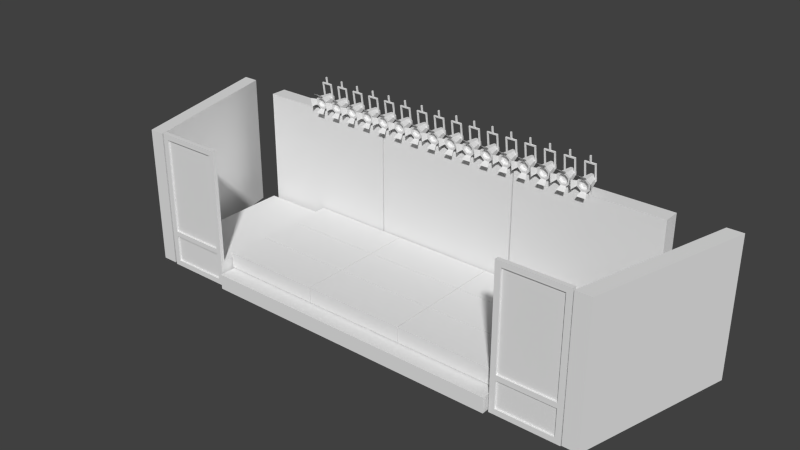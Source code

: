 # Source: stage00.blend  (saved by Blender 2.74.0; exported with 4.5.12 LTS)
import bpy
from mathutils import Matrix  # noqa: F401  (used for matrix-valued properties, if any)

bpy.ops.wm.read_factory_settings(use_empty=True)
scene = bpy.context.scene
scene.name = 'Scene'

# ---- collections
col_collection_1 = bpy.data.collections.new('Collection 1'); scene.collection.children.link(col_collection_1)

# ---- world
world_world = bpy.data.worlds.new('World'); scene.world = world_world
world_world.color = (0.05088, 0.05088, 0.05088)
world_world.use_sun_shadow = False
world_world.sun_shadow_jitter_overblur = 0.0
world_world.cycles.sampling_method = 'MANUAL'
world_world.cycles.sample_map_resolution = 256

# ---- meshes
me_cylinder = bpy.data.meshes.new('Cylinder')
me_cylinder.from_pydata([(-7.006, 3.546, 6.253), (-6.952, 2.849, 6.287), (-6.898, 3.562, 6.145), (-6.767, 2.875, 6.104), (-6.898, 3.583, 5.993), (-6.767, 2.911, 5.844), (-7.006, 3.598, 5.885), (-6.952, 2.937, 5.66), (-7.16, 3.598, 5.885), (-7.215, 2.937, 5.66), (-7.269, 3.583, 5.993), (-7.4, 2.911, 5.844), (-7.269, 3.562, 6.145), (-7.4, 2.875, 6.104), (-7.16, 3.546, 6.253), (-7.215, 2.849, 6.287), (-6.868, 2.881, 6.062), (-6.994, 2.863, 6.187), (-6.868, 2.906, 5.885), (-6.994, 2.923, 5.76), (-7.173, 2.923, 5.76), (-7.299, 2.906, 5.885), (-7.299, 2.881, 6.062), (-7.173, 2.863, 6.187), (-6.868, 3.039, 6.084), (-6.994, 3.021, 6.209), (-6.868, 3.063, 5.907), (-6.994, 3.081, 5.782), (-7.173, 3.081, 5.782), (-7.299, 3.063, 5.907), (-7.299, 3.039, 6.084), (-7.173, 3.021, 6.209), (-6.952, 2.849, 6.287), (-7.215, 2.849, 6.287), (-6.851, 2.608, 6.457), (-7.315, 2.608, 6.457), (-6.873, 2.744, 5.485), (-7.294, 2.744, 5.485), (-6.614, 2.663, 6.179), (-6.614, 2.728, 5.713), (-7.559, 2.717, 5.714), (-7.559, 2.652, 6.174), (-7.117, 3.28, 6.765), (-7.117, 3.229, 7.128), (-7.117, 3.343, 6.774), (-7.117, 3.292, 7.136), (-7.053, 3.28, 6.765), (-7.053, 3.229, 7.128), (-7.053, 3.343, 6.774), (-7.053, 3.292, 7.136), (-7.117, 3.271, 6.824), (-7.117, 3.335, 6.833), (-7.053, 3.335, 6.833), (-7.053, 3.271, 6.824), (-6.884, 3.335, 6.833), (-6.884, 3.343, 6.774), (-6.884, 3.271, 6.824), (-6.884, 3.28, 6.765), (-6.827, 3.335, 6.833), (-6.827, 3.343, 6.774), (-6.827, 3.271, 6.824), (-6.827, 3.28, 6.765), (-6.884, 3.385, 6.016), (-6.884, 3.448, 6.025), (-6.827, 3.385, 6.016), (-6.827, 3.448, 6.025), (-7.313, 3.335, 6.833), (-7.313, 3.343, 6.774), (-7.313, 3.28, 6.765), (-7.313, 3.271, 6.824), (-7.37, 3.335, 6.833), (-7.37, 3.343, 6.774), (-7.37, 3.28, 6.765), (-7.37, 3.271, 6.824), (-7.313, 3.449, 6.019), (-7.313, 3.386, 6.01), (-7.37, 3.449, 6.019), (-7.37, 3.386, 6.01)], [], [(0, 1, 3, 2), (2, 3, 5, 4), (4, 5, 7, 6), (6, 7, 9, 8), (8, 9, 11, 10), (10, 11, 13, 12), (17, 23, 31, 25), (14, 15, 1, 0), (12, 13, 15, 14), (0, 2, 4, 6, 8, 10, 12, 14), (17, 16, 3, 1), (16, 18, 5, 3), (18, 19, 7, 5), (19, 20, 9, 7), (20, 21, 11, 9), (21, 22, 13, 11), (22, 23, 15, 13), (23, 17, 1, 15), (24, 25, 31, 30, 29, 28, 27, 26), (23, 22, 30, 31), (22, 21, 29, 30), (21, 20, 28, 29), (20, 19, 27, 28), (19, 18, 26, 27), (18, 16, 24, 26), (16, 17, 25, 24), (15, 1, 32, 33), (33, 32, 34, 35), (7, 9, 37, 36), (3, 5, 39, 38), (11, 13, 41, 40), (50, 51, 66, 69), (51, 52, 48, 44), (52, 53, 56, 54), (53, 50, 42, 46), (42, 44, 48, 46), (47, 49, 45, 43), (47, 43, 50, 53), (49, 47, 53, 52), (45, 49, 52, 51), (43, 45, 51, 50), (54, 56, 60, 58), (46, 48, 55, 57), (53, 46, 57, 56), (48, 52, 54, 55), (58, 60, 61, 59), (55, 59, 65, 63), (56, 57, 61, 60), (55, 54, 58, 59), (62, 63, 65, 64), (61, 57, 62, 64), (59, 61, 64, 65), (57, 55, 63, 62), (69, 66, 70, 73), (42, 50, 69, 68), (44, 42, 68, 67), (51, 44, 67, 66), (73, 70, 71, 72), (68, 69, 73, 72), (71, 67, 74, 76), (66, 67, 71, 70), (74, 75, 77, 76), (68, 72, 77, 75), (72, 71, 76, 77), (67, 68, 75, 74)])
_uv = me_cylinder.uv_layers.new(name='UVMap')
_uv.uv.foreach_set('vector', [0.5732, 0.8657, 0.5793, 0.8785, 0.5674, 0.8793, 0.5721, 0.866, 0.5721, 0.866, 0.5674, 0.8793, 0.5586, 0.8713, 0.5711, 0.8654, 0.5711, 0.8654, 0.5586, 0.8713, 0.558, 0.8597, 0.5708, 0.8643, 0.5708, 0.8643, 0.558, 0.8597, 0.5657, 0.8513, 0.5713, 0.8633, 0.5713, 0.8633, 0.5657, 0.8513, 0.5768, 0.8506, 0.5723, 0.8629, 0.5723, 0.8629, 0.5768, 0.8506, 0.5853, 0.8577, 0.5734, 0.8635, 0.5851, 0.8898, 0.5964, 0.8722, 0.6254, 0.8797, 0.5995, 0.9164, 0.5737, 0.8646, 0.5867, 0.869, 0.5793, 0.8785, 0.5732, 0.8657, 0.5734, 0.8635, 0.5853, 0.8577, 0.5867, 0.869, 0.5737, 0.8646, 0.5732, 0.8657, 0.5721, 0.866, 0.5711, 0.8654, 0.5708, 0.8643, 0.5713, 0.8633, 0.5723, 0.8629, 0.5734, 0.8635, 0.5737, 0.8646, 0.5851, 0.8898, 0.5646, 0.8871, 0.5674, 0.8793, 0.5793, 0.8785, 0.5646, 0.8871, 0.5481, 0.8763, 0.5586, 0.8713, 0.5674, 0.8793, 0.5481, 0.8763, 0.5507, 0.8571, 0.558, 0.8597, 0.5586, 0.8713, 0.5507, 0.8571, 0.561, 0.8415, 0.5657, 0.8513, 0.558, 0.8597, 0.561, 0.8415, 0.5792, 0.8439, 0.5768, 0.8506, 0.5657, 0.8513, 0.5792, 0.8439, 0.5932, 0.8537, 0.5853, 0.8577, 0.5768, 0.8506, 0.5932, 0.8537, 0.5964, 0.8722, 0.5867, 0.869, 0.5853, 0.8577, 0.5964, 0.8722, 0.5851, 0.8898, 0.5793, 0.8785, 0.5867, 0.869, 0.5597, 0.7522, 0.5517, 0.7602, 0.5404, 0.7602, 0.5324, 0.7522, 0.5324, 0.7409, 0.5404, 0.7329, 0.5517, 0.7329, 0.5597, 0.7409, 0.5964, 0.8722, 0.5932, 0.8537, 0.6175, 0.8399, 0.6254, 0.8797, 0.5932, 0.8537, 0.5792, 0.8439, 0.5882, 0.8179, 0.6175, 0.8399, 0.5792, 0.8439, 0.561, 0.8415, 0.5491, 0.8173, 0.5882, 0.8179, 0.561, 0.8415, 0.5507, 0.8571, 0.5235, 0.8467, 0.5491, 0.8173, 0.5507, 0.8571, 0.5481, 0.8763, 0.522, 0.889, 0.5235, 0.8467, 0.5481, 0.8763, 0.5646, 0.8871, 0.554, 0.9164, 0.522, 0.889, 0.5646, 0.8871, 0.5851, 0.8898, 0.5995, 0.9164, 0.554, 0.9164, 0.5591, 0.9165, 0.5773, 0.9165, 0.5773, 0.9168, 0.5591, 0.9168, 0.5591, 0.9168, 0.5773, 0.9168, 0.5843, 0.9372, 0.5521, 0.9372, 0.6082, 0.9346, 0.5899, 0.9346, 0.5844, 0.9165, 0.6137, 0.9165, 0.6254, 0.8753, 0.6254, 0.857, 0.6429, 0.8497, 0.6429, 0.8825, 0.6438, 0.8243, 0.6438, 0.8426, 0.6254, 0.8497, 0.6254, 0.8173, 0.522, 0.8173, 0.6513, 0.8173, 0.6513, 0.9465, 0.522, 0.9465, 0.522, 0.8173, 0.6513, 0.8173, 0.6513, 0.9465, 0.522, 0.9465, 0.522, 0.8173, 0.6513, 0.8173, 0.6513, 0.9465, 0.522, 0.9465, 0.522, 0.8173, 0.6513, 0.8173, 0.6513, 0.9465, 0.522, 0.9465, 0.522, 0.8173, 0.6513, 0.8173, 0.6513, 0.9465, 0.522, 0.9465, 0.522, 0.8173, 0.6513, 0.8173, 0.6513, 0.9465, 0.522, 0.9465, 0.522, 0.8173, 0.6513, 0.8173, 0.6513, 0.9465, 0.522, 0.9465, 0.522, 0.8173, 0.6513, 0.8173, 0.6513, 0.9465, 0.522, 0.9465, 0.522, 0.8173, 0.6513, 0.8173, 0.6513, 0.9465, 0.522, 0.9465, 0.522, 0.8173, 0.6513, 0.8173, 0.6513, 0.9465, 0.522, 0.9465, 0.522, 0.8173, 0.6513, 0.8173, 0.6513, 0.9465, 0.522, 0.9465, 0.522, 0.8173, 0.6513, 0.8173, 0.6513, 0.9465, 0.522, 0.9465, 0.522, 0.8173, 0.6513, 0.8173, 0.6513, 0.9465, 0.522, 0.9465, 0.522, 0.8173, 0.6513, 0.8173, 0.6513, 0.9465, 0.522, 0.9465, 0.522, 0.8173, 0.6513, 0.8173, 0.6513, 0.9465, 0.522, 0.9465, 0.522, 0.8173, 0.6513, 0.8173, 0.6513, 0.9465, 0.522, 0.9465, 0.522, 0.8173, 0.6513, 0.8173, 0.6513, 0.9465, 0.522, 0.9465, 0.522, 0.8173, 0.6513, 0.8173, 0.6513, 0.9465, 0.522, 0.9465, 0.522, 0.8173, 0.6513, 0.8173, 0.6513, 0.9465, 0.522, 0.9465, 0.522, 0.8173, 0.6513, 0.8173, 0.6513, 0.9465, 0.522, 0.9465, 0.522, 0.8173, 0.6513, 0.8173, 0.6513, 0.9465, 0.522, 0.9465, 0.522, 0.8173, 0.6513, 0.8173, 0.6513, 0.9465, 0.522, 0.9465, 0.522, 0.8173, 0.6513, 0.8173, 0.6513, 0.9465, 0.522, 0.9465, 0.522, 0.8173, 0.6513, 0.8173, 0.6513, 0.9465, 0.522, 0.9465, 0.522, 0.8173, 0.6513, 0.8173, 0.6513, 0.9465, 0.522, 0.9465, 0.522, 0.8173, 0.6513, 0.8173, 0.6513, 0.9465, 0.522, 0.9465, 0.522, 0.8173, 0.6513, 0.8173, 0.6513, 0.9465, 0.522, 0.9465, 0.522, 0.8173, 0.6513, 0.8173, 0.6513, 0.9465, 0.522, 0.9465, 0.522, 0.8173, 0.6513, 0.8173, 0.6513, 0.9465, 0.522, 0.9465, 0.522, 0.8173, 0.6513, 0.8173, 0.6513, 0.9465, 0.522, 0.9465, 0.522, 0.8173, 0.6513, 0.8173, 0.6513, 0.9465, 0.522, 0.9465, 0.522, 0.8173, 0.6513, 0.8173, 0.6513, 0.9465, 0.522, 0.9465, 0.522, 0.8173, 0.6513, 0.8173, 0.6513, 0.9465, 0.522, 0.9465, 0.522, 0.8173, 0.6513, 0.8173, 0.6513, 0.9465, 0.522, 0.9465])
me_cylinder.use_remesh_preserve_volume = False
me_cylinder.use_remesh_preserve_attributes = False
me_cylinder.use_mirror_vertex_groups = False
me_cylinder.update()
me_cube_005 = bpy.data.meshes.new('Cube.005')
me_cube_005.from_pydata([(10.75, -3.624, -1.055), (10.75, -3.624, 5.517), (12.67, 3.966, -1.055), (12.67, 3.966, 5.517), (11.49, -3.624, -1.055), (11.49, -3.624, 5.517), (13.41, 3.966, -1.055), (13.41, 3.966, 5.517)], [], [(1, 3, 2, 0), (3, 7, 6, 2), (7, 5, 4, 6), (5, 1, 0, 4), (0, 2, 6, 4), (5, 7, 3, 1)])
_uv = me_cube_005.uv_layers.new(name='UVMap')
_uv.uv.foreach_set('vector', [0.5739, 0.8785, 0.5896, 0.8785, 0.5896, 0.8917, 0.5739, 0.8917, 0.5926, 0.8785, 0.5911, 0.8785, 0.5911, 0.8653, 0.5926, 0.8653, 0.5896, 0.8785, 0.5739, 0.8785, 0.5739, 0.8653, 0.5896, 0.8653, 0.5911, 0.8785, 0.5896, 0.8785, 0.5896, 0.8653, 0.5911, 0.8653, 0.5739, 0.8917, 0.5896, 0.8917, 0.59, 0.8931, 0.5743, 0.8931, 0.5743, 0.8931, 0.59, 0.8931, 0.5896, 0.8946, 0.5739, 0.8946])
me_cube_005.use_remesh_preserve_volume = False
me_cube_005.use_remesh_preserve_attributes = False
me_cube_005.use_mirror_vertex_groups = False
me_cube_005.update()
me_cube_004 = bpy.data.meshes.new('Cube.004')
me_cube_004.from_pydata([(-5.641, 3.119, -1.0), (-5.641, 3.119, 5.52), (-5.641, 3.889, -1.0), (-5.641, 3.889, 5.52), (1.398, 3.119, -1.0), (1.398, 3.119, 5.52), (1.398, 3.889, -1.0), (1.398, 3.889, 5.52)], [], [(1, 3, 2, 0), (3, 7, 6, 2), (7, 5, 4, 6), (5, 1, 0, 4), (0, 2, 6, 4), (5, 7, 3, 1)])
_uv = me_cube_004.uv_layers.new(name='UVMap')
_uv.uv.foreach_set('vector', [0.5842, 0.8981, 0.5842, 0.8981, 0.5842, 0.8981, 0.5842, 0.8981, 0.5842, 0.8981, 0.5842, 0.8981, 0.5842, 0.8981, 0.5842, 0.8981, 0.5842, 0.8981, 0.5842, 0.8981, 0.5842, 0.8981, 0.5842, 0.8981, 0.5842, 0.8981, 0.5842, 0.8981, 0.5842, 0.8981, 0.5842, 0.8981, 0.5842, 0.8981, 0.5842, 0.8981, 0.5842, 0.8981, 0.5842, 0.8981, 0.5842, 0.8981, 0.5842, 0.8981, 0.5842, 0.8981, 0.5842, 0.8981])
me_cube_004.use_remesh_preserve_volume = False
me_cube_004.use_remesh_preserve_attributes = False
me_cube_004.use_mirror_vertex_groups = False
me_cube_004.update()
me_cube_003 = bpy.data.meshes.new('Cube.003')
me_cube_003.from_pydata([(7.455, -3.6, -1.12), (7.455, -3.6, 5.552), (7.455, -3.411, -1.12), (7.455, -3.411, 5.552), (10.69, -3.6, -1.12), (10.69, -3.6, 5.552), (10.69, -3.411, -1.12), (10.69, -3.411, 5.552), (7.72, -3.6, -0.8558), (7.72, -3.6, 5.287), (10.43, -3.6, 5.287), (10.43, -3.6, -0.8558), (7.72, -3.6, 0.4407), (10.43, -3.6, 0.4407), (7.72, -3.6, 0.69), (10.43, -3.6, 0.69), (7.72, -3.515, 0.69), (7.72, -3.515, 5.287), (10.43, -3.515, 0.4407), (10.43, -3.515, -0.8558), (10.43, -3.515, 5.287), (7.72, -3.515, -0.8558), (7.72, -3.515, 0.4407), (10.43, -3.515, 0.69), (10.69, -3.411, 0.07074), (7.455, -3.411, 0.08037), (7.455, 2.897, 0.08037), (7.455, 2.897, -1.12), (10.69, 2.897, 0.07074), (10.69, 2.897, -1.12)], [], [(1, 3, 25, 2, 0), (3, 7, 24, 25), (7, 5, 4, 6, 24), (15, 10, 20, 23), (0, 2, 6, 4), (5, 7, 3, 1), (8, 12, 14, 9, 1, 0), (10, 15, 13, 11, 4, 5), (9, 10, 5, 1), (11, 8, 0, 4), (15, 14, 12, 13), (14, 15, 23, 16), (18, 22, 21, 19), (20, 17, 16, 23), (13, 12, 22, 18), (12, 8, 21, 22), (8, 11, 19, 21), (10, 9, 17, 20), (11, 13, 18, 19), (9, 14, 16, 17), (25, 24, 28, 26), (26, 28, 29, 27), (6, 2, 27, 29), (24, 6, 29, 28), (2, 25, 26, 27)])
_uv = me_cube_003.uv_layers.new(name='UVMap')
_uv.uv.foreach_set('vector', [0.4877, 0.8751, 0.4877, 0.9101, 0.1, 0.9101, 0.01492, 0.9101, 0.01492, 0.8751, 0.2548, 0.9508, 0.03009, 0.9508, 0.03009, 0.5702, 0.2548, 0.5709, 0.4935, 0.8878, 0.4935, 0.9224, 0.02711, 0.9224, 0.02711, 0.8878, 0.1104, 0.8878, 0.09541, 0.5058, 0.4648, 0.5058, 0.4648, 0.5201, 0.09541, 0.5201, 0.04878, 0.7579, 0.04878, 0.6949, 0.4611, 0.6949, 0.4611, 0.7579, 0.4584, 0.6184, 0.4584, 0.6814, 0.04614, 0.6814, 0.04614, 0.6184, 0.07726, 0.7186, 0.1594, 0.7186, 0.1852, 0.7186, 0.4665, 0.7186, 0.4833, 0.7354, 0.0605, 0.7354, 0.468, 0.9498, 0.1732, 0.9498, 0.1462, 0.9498, 0.06014, 0.9498, 0.04257, 0.9323, 0.4855, 0.9323, 0.1142, 0.7867, 0.4591, 0.7867, 0.4928, 0.8204, 0.08051, 0.8204, 0.4227, 0.8033, 0.07781, 0.8033, 0.0441, 0.7695, 0.4564, 0.7695, 0.4223, 0.5376, 0.07739, 0.5376, 0.07739, 0.4858, 0.4223, 0.4858, 0.05035, 0.843, 0.3952, 0.8431, 0.3952, 0.8651, 0.05035, 0.865, 0.9147, 0.9093, 0.7306, 0.9093, 0.7306, 0.8211, 0.9147, 0.8211, 0.9679, 0.9578, 0.779, 0.9578, 0.779, 0.6479, 0.9679, 0.6479, 0.4269, 0.6078, 0.08207, 0.6078, 0.08207, 0.5859, 0.4269, 0.5859, 0.4033, 0.6606, 0.2381, 0.6606, 0.2381, 0.6387, 0.4033, 0.6387, 0.0756, 0.8305, 0.4205, 0.8305, 0.4205, 0.8525, 0.0756, 0.8525, 0.4269, 0.5711, 0.08207, 0.5711, 0.08207, 0.5492, 0.4269, 0.5492, 0.0006363, 0.6353, 0.1658, 0.6353, 0.1658, 0.6572, 0.0006363, 0.6572, 0.3944, 0.492, 0.02355, 0.492, 0.02355, 0.4776, 0.3944, 0.4776, 0.5218, 0.887, 0.5218, 0.8024, 0.662, 0.8024, 0.662, 0.887, 0.5328, 0.8188, 0.638, 0.8191, 0.638, 0.8578, 0.5328, 0.8578, 0.5171, 0.8833, 0.5171, 0.8049, 0.6468, 0.8049, 0.6468, 0.8833, 0.5146, 0.9484, 0.5146, 0.9157, 0.6618, 0.9157, 0.6618, 0.9485, 0.512, 0.9087, 0.512, 0.8746, 0.6643, 0.8746, 0.6643, 0.9087])
me_cube_003.use_remesh_preserve_volume = False
me_cube_003.use_remesh_preserve_attributes = False
me_cube_003.use_mirror_vertex_groups = False
me_cube_003.update()
me_cube_002 = bpy.data.meshes.new('Cube.002')
me_cube_002.from_pydata([(-0.983, -7.315, -1.153), (-0.983, -7.315, -0.4259), (-0.983, 7.35, -1.153), (-0.983, 7.35, -0.4259), (5.821, -7.315, -1.153), (5.821, -7.315, -0.4259), (5.821, 7.35, -1.153), (5.821, 7.35, -0.4259), (4.881, 7.35, -0.4259), (4.909, -7.315, -0.4259), (4.89, 2.46, -0.4259), (5.821, 2.46, -0.4259), (4.9, -2.452, -0.4259), (5.821, -2.445, -0.4259)], [], [(1, 3, 2, 0), (3, 8, 7, 6, 2), (7, 11, 13, 5, 4, 6), (5, 9, 1, 0, 4), (0, 2, 6, 4), (9, 12, 10, 8, 3, 1), (5, 13, 12, 9), (11, 7, 8, 10), (13, 11, 10, 12)])
_uv = me_cube_002.uv_layers.new(name='UVMap')
_uv.uv.foreach_set('vector', [0.5074, 0.8137, 0.6658, 0.8137, 0.6658, 0.8216, 0.5074, 0.8216, 0.5143, 0.8374, 0.641, 0.8374, 0.6613, 0.8374, 0.6613, 0.8531, 0.5143, 0.8531, 0.6663, 0.8315, 0.6131, 0.8315, 0.5598, 0.8315, 0.5069, 0.8315, 0.5069, 0.8236, 0.6663, 0.8236, 0.6651, 0.8535, 0.6445, 0.8535, 0.511, 0.8535, 0.511, 0.837, 0.6651, 0.837, 0.5025, 0.8097, 0.6671, 0.8097, 0.6671, 0.8861, 0.5025, 0.8861, 0.5079, 0.8141, 0.5601, 0.8142, 0.6128, 0.8143, 0.6652, 0.8144, 0.6652, 0.8774, 0.5079, 0.8774, 0.007586, 0.6758, 0.4905, 0.6758, 0.4898, 0.7672, 0.007586, 0.7662, 0.007946, 0.4689, 0.4918, 0.4689, 0.4918, 0.5619, 0.007944, 0.5609, 0.008673, 0.5725, 0.4922, 0.5716, 0.4924, 0.6633, 0.008174, 0.6633])
me_cube_002.use_remesh_preserve_volume = False
me_cube_002.use_remesh_preserve_attributes = False
me_cube_002.use_mirror_vertex_groups = False
me_cube_002.update()
me_cube = bpy.data.meshes.new('Cube')
me_cube.from_pydata([(-1.0, -2.442, -0.3715), (-1.0, -2.442, 0.3715), (-1.0, 2.442, -0.3715), (-1.0, 2.442, 0.3715), (1.0, -2.442, -0.3715), (1.0, -2.442, 0.3715), (1.0, 2.442, -0.3715), (1.0, 2.442, 0.3715), (-0.9578, -2.402, 0.3715), (-0.9578, 2.402, 0.3715), (0.9613, 2.402, 0.3715), (0.9613, -2.402, 0.3715), (0.9613, 0.006821, 0.3715), (-0.9578, 0.002454, 0.3715)], [], [(1, 3, 2, 0), (3, 7, 6, 2), (7, 5, 4, 6), (5, 1, 0, 4), (0, 2, 6, 4), (11, 12, 13, 8), (8, 13, 9, 3, 1), (9, 10, 7, 3), (10, 12, 11, 5, 7), (11, 8, 1, 5), (12, 10, 9, 13)])
_uv = me_cube.uv_layers.new(name='UVMap')
_uv.uv.foreach_set('vector', [0.5217, 0.808, 0.6569, 0.808, 0.6569, 0.8286, 0.5217, 0.8286, 0.5249, 0.8415, 0.5789, 0.8415, 0.5789, 0.8616, 0.5249, 0.8616, 0.662, 0.9549, 0.5116, 0.9549, 0.5116, 0.932, 0.662, 0.932, 0.5792, 0.9222, 0.5163, 0.9222, 0.5163, 0.8988, 0.5792, 0.8988, 0.5102, 0.8622, 0.665, 0.8622, 0.665, 0.9256, 0.5102, 0.9256, 0.006147, 0.5649, 0.4978, 0.5649, 0.4969, 0.9565, 0.006147, 0.9565, 0.06424, 0.9798, 0.4914, 0.9797, 0.9177, 0.9797, 0.9328, 0.9948, 0.05325, 0.9948, 0.4914, 0.9757, 0.8855, 0.9757, 0.8985, 0.9886, 0.4785, 0.9886, 0.9396, 0.9834, 0.5141, 0.9834, 0.08613, 0.9834, 0.07097, 0.9683, 0.9506, 0.9683, 0.4387, 0.9883, 0.04454, 0.9883, 0.0316, 0.9754, 0.4516, 0.9754, 0.008187, 0.4656, 0.4986, 0.4656, 0.4986, 0.8585, 0.007293, 0.8585])
me_cube.use_remesh_preserve_volume = False
me_cube.use_remesh_preserve_attributes = False
me_cube.use_mirror_vertex_groups = False
me_cube.update()

# ---- objects
ob_cylinder = bpy.data.objects.new('Cylinder', me_cylinder)
ob_cube = bpy.data.objects.new('Cube', me_cube_005)
ob_back_wall_panel = bpy.data.objects.new('Back-Wall-Panel', me_cube_004)
ob_butai_sode = bpy.data.objects.new('Butai-Sode', me_cube_003)
ob_wood_floor_base = bpy.data.objects.new('Wood-Floor-Base', me_cube_002)
ob_wood_floor = bpy.data.objects.new('Wood-Floor', me_cube)

# ---- transforms, parenting, visibility, modifiers, constraints
ob_cylinder.location = (0.0, 0.0, 0.0)
ob_cylinder.lineart.crease_threshold = 0.0
_m = ob_cylinder.modifiers.new('Array', 'ARRAY')
_m.count = 16
_m.constant_offset_displace = (0.0, 0.0, 0.0)
ob_cube.location = (0.0, 0.0, 0.0)
ob_cube.lineart.crease_threshold = 0.0
_m = ob_cube.modifiers.new('Mirror', 'MIRROR')
ob_back_wall_panel.location = (-4.951, 0.0, 0.0)
ob_back_wall_panel.lineart.crease_threshold = 0.0
_m = ob_back_wall_panel.modifiers.new('Array', 'ARRAY')
_m.count = 3
_m.constant_offset_displace = (0.0, 0.0, 0.0)
_m.relative_offset_displace = (1.01, 0.0, 0.0)
ob_butai_sode.location = (0.0, 0.0, 0.0)
ob_butai_sode.lineart.crease_threshold = 0.0
_m = ob_butai_sode.modifiers.new('Mirror', 'MIRROR')
ob_wood_floor_base.location = (-0.01915, 2.043, 0.0)
ob_wood_floor_base.rotation_euler = (0.0, -0.0, -1.571)
ob_wood_floor_base.lineart.crease_threshold = 0.0
ob_wood_floor.location = (-4.909, 2.043, 0.0)
ob_wood_floor.rotation_euler = (0.0, -0.0, -1.572)
ob_wood_floor.lineart.crease_threshold = 0.0
_m = ob_wood_floor.modifiers.new('Array-Tate', 'ARRAY')
_m.count = 3
_m.constant_offset_displace = (0.0, 0.0, 0.0)
_m.relative_offset_displace = (1.01, 0.0, 0.0)
_m = ob_wood_floor.modifiers.new('Array.Yoko', 'ARRAY')
_m.count = 3
_m.constant_offset_displace = (0.0, 0.0, 0.0)
_m.relative_offset_displace = (0.0, 1.005, 0.0)

# ---- collection membership
col_collection_1.objects.link(ob_cylinder)
col_collection_1.objects.link(ob_cube)
col_collection_1.objects.link(ob_back_wall_panel)
col_collection_1.objects.link(ob_butai_sode)
col_collection_1.objects.link(ob_wood_floor_base)
col_collection_1.objects.link(ob_wood_floor)

# ---- scene / render settings (as saved in the file)
scene.frame_start = 1; scene.frame_end = 250; scene.frame_set(1)
scene.render.engine = 'BLENDER_EEVEE_NEXT'
scene.render.resolution_percentage = 50
scene.render.dither_intensity = 0.0
scene.cycles.use_denoising = False
scene.cycles.samples = 10
scene.cycles.sampling_pattern = 'TABULATED_SOBOL'
scene.cycles.light_sampling_threshold = 0.0
scene.cycles.use_adaptive_sampling = False
scene.cycles.use_light_tree = False
scene.cycles.blur_glossy = 0.0
scene.cycles.pixel_filter_type = 'GAUSSIAN'
scene.cycles.sample_clamp_indirect = 0.0
scene.view_settings.view_transform = 'Standard'
bpy.context.view_layer.update()

# ---- added for rendering (the .blend has no active camera and no usable light): camera, sun
cam_auto = bpy.data.cameras.new('AutoCamera')
cam_auto.lens = 50.0
cam_auto.sensor_width = 36.0
cam_auto.clip_end = 1000.0
ob_auto_camera = bpy.data.objects.new('AutoCamera', cam_auto)
scene.collection.objects.link(ob_auto_camera)
ob_auto_camera.location = (26.9437, -32.2386, 24.5468)
ob_auto_camera.rotation_euler = (1.09748, -7.21219e-08, 0.694738)
scene.camera = ob_auto_camera
light_auto_sun = bpy.data.lights.new('AutoSun', 'SUN')
light_auto_sun.energy = 3.0
light_auto_sun.angle = 0.0523599
ob_auto_sun = bpy.data.objects.new('AutoSun', light_auto_sun)
scene.collection.objects.link(ob_auto_sun)
ob_auto_sun.rotation_euler = (0.872665, 0.174533, 0.523599)
bpy.context.view_layer.update()
